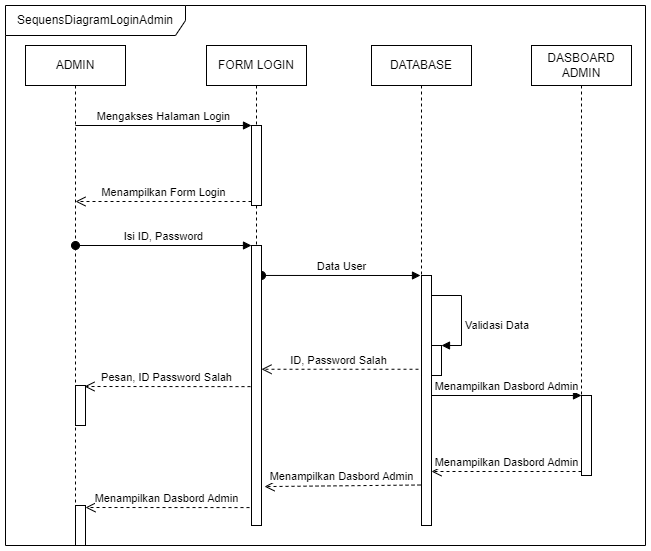

The diagram above was exported from draw.io. Its source (the exported page's mxGraphModel, read from the mxfile embedded in the PNG):
<mxGraphModel dx="1434" dy="707" grid="1" gridSize="10" guides="1" tooltips="1" connect="1" arrows="1" fold="1" page="1" pageScale="1" pageWidth="827" pageHeight="1169" math="0" shadow="0">
  <root>
    <mxCell id="0" />
    <mxCell id="1" parent="0" />
    <mxCell id="T8KPQ1Up4OQMmMm2jKwL-3" value="Mengakses Halaman Login" style="html=1;verticalAlign=bottom;endArrow=block;entryX=0;entryY=0;rounded=0;" edge="1" target="T8KPQ1Up4OQMmMm2jKwL-2" parent="1">
      <mxGeometry relative="1" as="geometry">
        <mxPoint x="150" y="180" as="sourcePoint" />
        <mxPoint as="offset" />
      </mxGeometry>
    </mxCell>
    <mxCell id="T8KPQ1Up4OQMmMm2jKwL-4" value="Menampilkan Form Login" style="html=1;verticalAlign=bottom;endArrow=open;dashed=1;endSize=8;exitX=0;exitY=0.95;rounded=0;" edge="1" source="T8KPQ1Up4OQMmMm2jKwL-2" parent="1">
      <mxGeometry relative="1" as="geometry">
        <mxPoint x="150" y="256" as="targetPoint" />
        <mxPoint as="offset" />
      </mxGeometry>
    </mxCell>
    <mxCell id="T8KPQ1Up4OQMmMm2jKwL-10" value="Isi ID, Password" style="html=1;verticalAlign=bottom;startArrow=oval;endArrow=block;startSize=8;rounded=0;" edge="1" target="T8KPQ1Up4OQMmMm2jKwL-9" parent="1">
      <mxGeometry relative="1" as="geometry">
        <mxPoint x="150" y="300" as="sourcePoint" />
        <mxPoint as="offset" />
      </mxGeometry>
    </mxCell>
    <mxCell id="T8KPQ1Up4OQMmMm2jKwL-11" value="" style="html=1;points=[];perimeter=orthogonalPerimeter;" vertex="1" parent="1">
      <mxGeometry x="496" y="330" width="10" height="250" as="geometry" />
    </mxCell>
    <mxCell id="T8KPQ1Up4OQMmMm2jKwL-12" value="Data User" style="html=1;verticalAlign=bottom;startArrow=oval;endArrow=block;startSize=8;rounded=0;exitX=1;exitY=0.107;exitDx=0;exitDy=0;exitPerimeter=0;entryX=-0.1;entryY=0;entryDx=0;entryDy=0;entryPerimeter=0;" edge="1" target="T8KPQ1Up4OQMmMm2jKwL-11" parent="1" source="T8KPQ1Up4OQMmMm2jKwL-9">
      <mxGeometry relative="1" as="geometry">
        <mxPoint x="390" y="340" as="sourcePoint" />
      </mxGeometry>
    </mxCell>
    <mxCell id="T8KPQ1Up4OQMmMm2jKwL-15" value="" style="html=1;points=[];perimeter=orthogonalPerimeter;" vertex="1" parent="1">
      <mxGeometry x="506" y="400" width="10" height="30" as="geometry" />
    </mxCell>
    <mxCell id="T8KPQ1Up4OQMmMm2jKwL-16" value="Validasi Data" style="edgeStyle=orthogonalEdgeStyle;html=1;align=left;spacingLeft=2;endArrow=block;rounded=0;" edge="1" parent="1">
      <mxGeometry x="0.2" relative="1" as="geometry">
        <mxPoint x="506" y="350" as="sourcePoint" />
        <Array as="points">
          <mxPoint x="536" y="350" />
          <mxPoint x="536" y="400" />
        </Array>
        <mxPoint x="516" y="400" as="targetPoint" />
        <mxPoint as="offset" />
      </mxGeometry>
    </mxCell>
    <mxCell id="T8KPQ1Up4OQMmMm2jKwL-19" value="ID, Password Salah" style="html=1;verticalAlign=bottom;endArrow=open;dashed=1;endSize=8;exitX=-0.3;exitY=0.375;rounded=0;exitDx=0;exitDy=0;exitPerimeter=0;" edge="1" source="T8KPQ1Up4OQMmMm2jKwL-11" parent="1" target="T8KPQ1Up4OQMmMm2jKwL-9">
      <mxGeometry x="0.0147" relative="1" as="geometry">
        <mxPoint x="370" y="450" as="targetPoint" />
        <mxPoint x="440" y="450" as="sourcePoint" />
        <mxPoint as="offset" />
      </mxGeometry>
    </mxCell>
    <mxCell id="T8KPQ1Up4OQMmMm2jKwL-21" value="Menampilkan Dasbord Admin" style="html=1;verticalAlign=bottom;endArrow=block;entryX=0;entryY=0;rounded=0;" edge="1" target="T8KPQ1Up4OQMmMm2jKwL-20" parent="1">
      <mxGeometry relative="1" as="geometry">
        <mxPoint x="506" y="450" as="sourcePoint" />
      </mxGeometry>
    </mxCell>
    <mxCell id="T8KPQ1Up4OQMmMm2jKwL-22" value="Menampilkan Dasbord Admin" style="html=1;verticalAlign=bottom;endArrow=open;dashed=1;endSize=8;exitX=0;exitY=0.95;rounded=0;" edge="1" source="T8KPQ1Up4OQMmMm2jKwL-20" parent="1">
      <mxGeometry relative="1" as="geometry">
        <mxPoint x="506" y="526" as="targetPoint" />
        <mxPoint as="offset" />
      </mxGeometry>
    </mxCell>
    <mxCell id="T8KPQ1Up4OQMmMm2jKwL-23" value="Menampilkan Dasbord Admin" style="html=1;verticalAlign=bottom;endArrow=open;dashed=1;endSize=8;exitX=-0.1;exitY=0.838;rounded=0;entryX=1.3;entryY=0.861;entryDx=0;entryDy=0;entryPerimeter=0;exitDx=0;exitDy=0;exitPerimeter=0;" edge="1" parent="1" source="T8KPQ1Up4OQMmMm2jKwL-11" target="T8KPQ1Up4OQMmMm2jKwL-9">
      <mxGeometry x="0.0147" relative="1" as="geometry">
        <mxPoint x="313" y="439.96000000000004" as="targetPoint" />
        <mxPoint x="447" y="440" as="sourcePoint" />
        <mxPoint as="offset" />
      </mxGeometry>
    </mxCell>
    <mxCell id="T8KPQ1Up4OQMmMm2jKwL-24" value="" style="html=1;points=[];perimeter=orthogonalPerimeter;" vertex="1" parent="1">
      <mxGeometry x="150" y="440" width="10" height="40" as="geometry" />
    </mxCell>
    <mxCell id="T8KPQ1Up4OQMmMm2jKwL-27" value="Pesan, ID Password Salah" style="html=1;verticalAlign=bottom;endArrow=open;dashed=1;endSize=8;exitX=-0.1;exitY=0.504;rounded=0;entryX=0.9;entryY=0.025;entryDx=0;entryDy=0;entryPerimeter=0;exitDx=0;exitDy=0;exitPerimeter=0;" edge="1" parent="1" source="T8KPQ1Up4OQMmMm2jKwL-9" target="T8KPQ1Up4OQMmMm2jKwL-24">
      <mxGeometry x="0.0147" relative="1" as="geometry">
        <mxPoint x="313" y="551.0799999999999" as="targetPoint" />
        <mxPoint x="449" y="549.5" as="sourcePoint" />
        <mxPoint as="offset" />
      </mxGeometry>
    </mxCell>
    <mxCell id="T8KPQ1Up4OQMmMm2jKwL-28" value="Menampilkan Dasbord Admin" style="html=1;verticalAlign=bottom;endArrow=open;dashed=1;endSize=8;exitX=-0.2;exitY=0.936;rounded=0;exitDx=0;exitDy=0;exitPerimeter=0;entryX=1;entryY=0.05;entryDx=0;entryDy=0;entryPerimeter=0;" edge="1" parent="1" source="T8KPQ1Up4OQMmMm2jKwL-9" target="T8KPQ1Up4OQMmMm2jKwL-29">
      <mxGeometry x="0.0147" relative="1" as="geometry">
        <mxPoint x="200" y="550" as="targetPoint" />
        <mxPoint x="449" y="549.5" as="sourcePoint" />
        <mxPoint as="offset" />
      </mxGeometry>
    </mxCell>
    <mxCell id="T8KPQ1Up4OQMmMm2jKwL-29" value="" style="html=1;points=[];perimeter=orthogonalPerimeter;" vertex="1" parent="1">
      <mxGeometry x="150" y="560" width="10" height="40" as="geometry" />
    </mxCell>
    <mxCell id="T8KPQ1Up4OQMmMm2jKwL-31" value="ADMIN" style="shape=umlLifeline;perimeter=lifelinePerimeter;whiteSpace=wrap;html=1;container=1;collapsible=0;recursiveResize=0;outlineConnect=0;" vertex="1" parent="1">
      <mxGeometry x="100" y="100" width="100" height="500" as="geometry" />
    </mxCell>
    <mxCell id="T8KPQ1Up4OQMmMm2jKwL-32" value="FORM LOGIN" style="shape=umlLifeline;perimeter=lifelinePerimeter;whiteSpace=wrap;html=1;container=1;collapsible=0;recursiveResize=0;outlineConnect=0;" vertex="1" parent="1">
      <mxGeometry x="281" y="100" width="100" height="480" as="geometry" />
    </mxCell>
    <mxCell id="T8KPQ1Up4OQMmMm2jKwL-33" value="DATABASE" style="shape=umlLifeline;perimeter=lifelinePerimeter;whiteSpace=wrap;html=1;container=1;collapsible=0;recursiveResize=0;outlineConnect=0;" vertex="1" parent="1">
      <mxGeometry x="446" y="100" width="100" height="480" as="geometry" />
    </mxCell>
    <mxCell id="T8KPQ1Up4OQMmMm2jKwL-34" value="DASBOARD ADMIN" style="shape=umlLifeline;perimeter=lifelinePerimeter;whiteSpace=wrap;html=1;container=1;collapsible=0;recursiveResize=0;outlineConnect=0;" vertex="1" parent="1">
      <mxGeometry x="606" y="100" width="100" height="430" as="geometry" />
    </mxCell>
    <mxCell id="T8KPQ1Up4OQMmMm2jKwL-20" value="" style="html=1;points=[];perimeter=orthogonalPerimeter;" vertex="1" parent="T8KPQ1Up4OQMmMm2jKwL-34">
      <mxGeometry x="50" y="350" width="10" height="80" as="geometry" />
    </mxCell>
    <mxCell id="T8KPQ1Up4OQMmMm2jKwL-2" value="" style="html=1;points=[];perimeter=orthogonalPerimeter;" vertex="1" parent="1">
      <mxGeometry x="326" y="180" width="10" height="80" as="geometry" />
    </mxCell>
    <mxCell id="T8KPQ1Up4OQMmMm2jKwL-9" value="" style="html=1;points=[];perimeter=orthogonalPerimeter;" vertex="1" parent="1">
      <mxGeometry x="326" y="300" width="10" height="280" as="geometry" />
    </mxCell>
    <mxCell id="T8KPQ1Up4OQMmMm2jKwL-37" value="SequensDiagramLoginAdmin" style="shape=umlFrame;whiteSpace=wrap;html=1;width=180;height=30;" vertex="1" parent="1">
      <mxGeometry x="80" y="60" width="640" height="540" as="geometry" />
    </mxCell>
  </root>
</mxGraphModel>